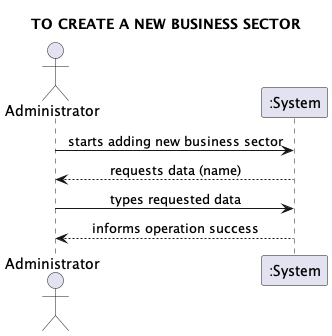

The diagram above was rendered by PlantUML. Its source (embedded in the PNG):
@startuml
skinparam sequenceMessageAlign center
title TO CREATE A NEW BUSINESS SECTOR
actor "Administrator" as adm
adm -> ":System": starts adding new business sector
adm <-- ":System": requests data (name)
adm -> ":System": types requested data
adm <-- ":System":informs operation success
@enduml